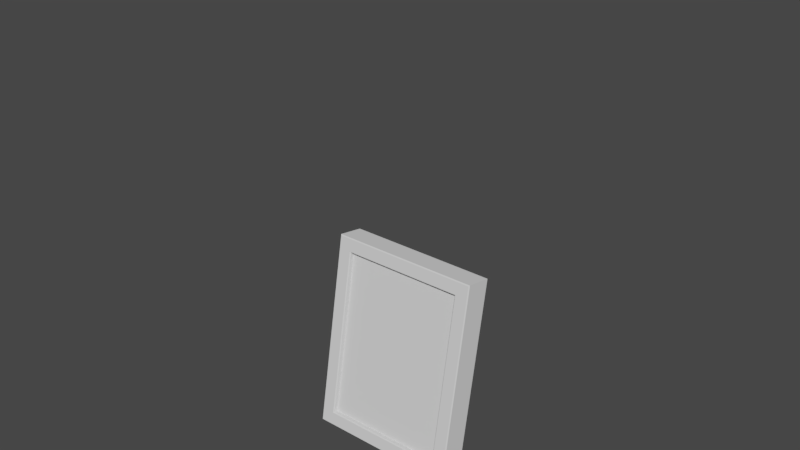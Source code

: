 # Source: fotoframes.blend  (saved by Blender 2.79.0; exported with 4.5.12 LTS)
import bpy
from mathutils import Matrix  # noqa: F401  (used for matrix-valued properties, if any)

bpy.ops.wm.read_factory_settings(use_empty=True)
scene = bpy.context.scene
scene.name = 'Scene'

# ---- collections
col_collection_1 = bpy.data.collections.new('Collection 1'); scene.collection.children.link(col_collection_1)
col_collection_2 = bpy.data.collections.new('Collection 2'); scene.collection.children.link(col_collection_2)
col_collection_2.hide_render = True
col_collection_2.hide_viewport = True

# ---- images (referenced by path relative to the original .blend; pixels are not part of the script)
import os
ASSET_DIR = os.environ.get("B2B_ASSET_DIR", "")  # directory of the original .blend (textures are referenced by path, not embedded)
HERE = os.path.dirname(os.path.abspath(__file__))  # packed textures are extracted next to this script under _unpacked/

def load_image(name, relpath, width, height, colorspace="sRGB"):
    """Load a texture the original file referenced (path relative to the .blend, or extracted next to this script)."""
    p = next((c for c in (os.path.join(HERE, relpath), os.path.join(ASSET_DIR, relpath)) if relpath and os.path.exists(c)), "")
    if p:
        img = bpy.data.images.load(p, check_existing=True)
        img.name = name
    else:  # same state as the original file: an image datablock whose file is absent (Cycles renders it pink)
        img = bpy.data.images.new(name, width, height)
        img.source = "FILE"
        img.filepath = "//" + (relpath or name)
    img.colorspace_settings.name = colorspace
    return img
img_untitled = load_image('Untitled', '', 2048, 2048, 'sRGB')

# ---- materials (node trees are filled in below, after node groups)
mat_paintingframe = bpy.data.materials.new('Paintingframe')
mat_paintingframe.alpha_threshold = 0.0
mat_paintingframe.roughness = 0.5
mat_paintingframe_1 = bpy.data.materials.new('PaintingFrame')
mat_paintingframe_1.alpha_threshold = 0.0
mat_paintingframe_1.roughness = 0.5

# ---- material node trees
mat_paintingframe.use_nodes = True; mat_paintingframe.node_tree.nodes.clear()
_N = mat_paintingframe.node_tree.nodes; _L = mat_paintingframe.node_tree.links
n0 = _N.new('ShaderNodeOutputMaterial'); n0.name = 'Material Output'; n0.location = (300, 300)
n1 = _N.new('ShaderNodeBsdfDiffuse'); n1.name = 'Diffuse BSDF'; n1.location = (10, 300)
_L.new(n1.outputs[0], n0.inputs[0])
n0.is_active_output = True
mat_paintingframe_1.use_nodes = True; mat_paintingframe_1.node_tree.nodes.clear()
_N = mat_paintingframe_1.node_tree.nodes; _L = mat_paintingframe_1.node_tree.links
n0 = _N.new('ShaderNodeOutputMaterial'); n0.name = 'Material Output'; n0.location = (300, 300)
n1 = _N.new('ShaderNodeBsdfDiffuse'); n1.name = 'Diffuse BSDF'; n1.location = (10, 300)
n2 = _N.new('ShaderNodeTexImage'); n2.name = 'Image Texture'; n2.location = (-202, 299)
n2.width = 140
n2.image = img_untitled
_L.new(n1.outputs[0], n0.inputs[0])
_L.new(n2.outputs[0], n1.inputs[0])
n0.is_active_output = True

# ---- world
world_world = bpy.data.worlds.new('World'); scene.world = world_world
world_world.color = (0.05088, 0.05088, 0.05088)
world_world.use_sun_shadow = False
world_world.sun_shadow_jitter_overblur = 0.0
world_world.cycles.sampling_method = 'MANUAL'

# ---- meshes
me_cube_002 = bpy.data.meshes.new('Cube.002')
me_cube_002.from_pydata([(-0.065, -0.02188, 0.01909), (-0.065, 0.009379, 0.1964), (0.065, 0.009379, 0.1964), (0.065, -0.02188, 0.01909), (-0.08, -0.02862, 0.005046), (-0.07906, -0.02938, 0.006134), (-0.07906, 0.006759, 0.2111), (-0.08, 0.007847, 0.2119), (0.07906, -0.02938, 0.006134), (0.08, -0.02862, 0.005046), (0.08, 0.007847, 0.2119), (0.07906, 0.006759, 0.2111), (-0.06594, -0.0271, 0.01906), (-0.065, -0.02601, 0.01982), (-0.065, 0.005242, 0.1971), (-0.06594, 0.00448, 0.1982), (0.06594, 0.00448, 0.1982), (0.065, 0.005242, 0.1971), (0.065, -0.02601, 0.01982), (0.06594, -0.0271, 0.01906), (-0.07894, 0.000184, 0.001044), (-0.08, -0.001044, 0.000184), (-0.07894, 0.03628, 0.2058), (-0.08, 0.03542, 0.207), (0.07894, 0.000184, 0.001044), (0.08, -0.001044, 0.000184), (0.08, 0.03542, 0.207), (0.07894, 0.03628, 0.2058), (0.05431, 0.03206, 0.176), (0.04569, 0.03206, 0.176), (0.04569, 0.001735, 0.0007071), (0.05431, 0.001735, 0.0007071), (0.04569, 0.002463, 0.0007071), (0.05431, 0.002463, 0.0007071), (0.04569, 0.003158, 0.0007071), (0.05431, 0.003158, 0.0007071), (0.04569, 0.003799, 0.0007071), (0.05431, 0.003799, 0.0007071), (0.04569, 0.004365, 0.0007071), (0.05431, 0.004365, 0.0007071), (0.04569, 0.004841, 0.0007071), (0.05431, 0.004841, 0.0007071), (0.04569, 0.00521, 0.0007071), (0.05431, 0.00521, 0.0007071), (0.05431, 0.03107, 0.1762), (0.04569, 0.03107, 0.1762), (0.04569, 0.001735, -2.91e-11), (0.05431, 0.001735, -2.91e-11), (0.04569, 0.002463, 0.0), (0.05431, 0.002463, 0.0), (0.04569, 0.003158, 0.0), (0.05431, 0.003158, 0.0), (0.04569, 0.003799, -5.821e-11), (0.05431, 0.003799, -5.821e-11), (0.04569, 0.004365, 0.0), (0.05431, 0.004365, 0.0), (0.04569, 0.004841, -5.821e-11), (0.05431, 0.004841, -5.821e-11), (0.04569, 0.00521, -5.821e-11), (0.05431, 0.00521, -5.821e-11), (0.04569, 0.001315, 0.0007071), (0.04569, 0.0007035, 0.001319), (0.04569, 0.0008821, 0.0008864), (0.05431, 0.0007035, 0.001319), (0.05431, 0.001315, 0.0007071), (0.05431, 0.0008821, 0.0008864), (0.04569, -4.576e-06, 0.0006113), (0.04569, 0.0006075, -1.455e-11), (0.04569, 0.0001747, 0.0001791), (0.05431, 0.0006075, -1.455e-11), (0.05431, -4.575e-06, 0.0006113), (0.05431, 0.0001747, 0.0001791), (0.04569, 0.02894, 0.1586), (0.05431, 0.02894, 0.1586), (0.04569, 0.02798, 0.1587), (0.05431, 0.02798, 0.1587), (0.05431, 0.02614, 0.1428), (0.05431, 0.02519, 0.1429), (0.04569, 0.02614, 0.1428), (0.04569, 0.02519, 0.1429), (0.05431, 0.004705, 0.02242), (0.05431, 0.003865, 0.02194), (0.04569, 0.004705, 0.02242), (0.04569, 0.003865, 0.02194), (0.04569, 0.006849, 0.03446), (0.04569, 0.005997, 0.03403), (0.05431, 0.006849, 0.03446), (0.05431, 0.005997, 0.03403), (-0.05431, 0.03206, 0.176), (-0.04569, 0.03206, 0.176), (-0.04569, 0.001735, 0.0007071), (-0.05431, 0.001735, 0.0007071), (-0.04569, 0.002463, 0.0007071), (-0.05431, 0.002463, 0.0007071), (-0.04569, 0.003158, 0.0007071), (-0.05431, 0.003158, 0.0007071), (-0.04569, 0.003799, 0.0007071), (-0.05431, 0.003799, 0.0007071), (-0.04569, 0.004365, 0.0007071), (-0.05431, 0.004365, 0.0007071), (-0.04569, 0.004841, 0.0007071), (-0.05431, 0.004841, 0.0007071), (-0.04569, 0.00521, 0.0007071), (-0.05431, 0.00521, 0.0007071), (-0.05431, 0.03107, 0.1762), (-0.04569, 0.03107, 0.1762), (-0.04569, 0.001735, -2.91e-11), (-0.05431, 0.001735, -2.91e-11), (-0.04569, 0.002463, 0.0), (-0.05431, 0.002463, 0.0), (-0.04569, 0.003158, 0.0), (-0.05431, 0.003158, 0.0), (-0.04569, 0.003799, -5.821e-11), (-0.05431, 0.003799, -5.821e-11), (-0.04569, 0.004365, 0.0), (-0.05431, 0.004365, 0.0), (-0.04569, 0.004841, -5.821e-11), (-0.05431, 0.004841, -5.821e-11), (-0.04569, 0.00521, -5.821e-11), (-0.05431, 0.00521, -5.821e-11), (-0.04569, 0.001315, 0.0007071), (-0.04569, 0.0007035, 0.001319), (-0.04569, 0.0008821, 0.0008864), (-0.05431, 0.0007035, 0.001319), (-0.05431, 0.001315, 0.0007071), (-0.05431, 0.0008821, 0.0008864), (-0.04569, -4.576e-06, 0.0006113), (-0.04569, 0.0006075, -1.455e-11), (-0.04569, 0.0001747, 0.0001791), (-0.05431, 0.0006075, -1.455e-11), (-0.05431, -4.575e-06, 0.0006113), (-0.05431, 0.0001747, 0.0001791), (-0.04569, 0.02894, 0.1586), (-0.05431, 0.02894, 0.1586), (-0.04569, 0.02798, 0.1587), (-0.05431, 0.02798, 0.1587), (-0.05431, 0.02614, 0.1428), (-0.05431, 0.02519, 0.1429), (-0.04569, 0.02614, 0.1428), (-0.04569, 0.02519, 0.1429), (-0.05431, 0.004705, 0.02242), (-0.05431, 0.003865, 0.02194), (-0.04569, 0.004705, 0.02242), (-0.04569, 0.003865, 0.02194), (-0.04569, 0.006849, 0.03446), (-0.04569, 0.005997, 0.03403), (-0.05431, 0.006849, 0.03446), (-0.05431, 0.005997, 0.03403)], [], [(10, 9, 25, 26), (14, 13, 0, 1), (8, 11, 16, 19), (4, 7, 23, 21), (6, 5, 12, 15), (18, 17, 2, 3), (5, 6, 7, 4), (11, 8, 9, 10), (13, 14, 15, 12), (17, 18, 19, 16), (22, 20, 21, 23), (26, 25, 24, 27), (7, 10, 26, 23), (22, 27, 24, 20), (23, 26, 27, 22), (25, 21, 20, 24), (16, 15, 14, 17), (12, 19, 18, 13), (10, 7, 6, 11), (4, 9, 8, 5), (13, 18, 3, 0), (2, 1, 0, 3), (17, 14, 1, 2), (5, 8, 19, 12), (11, 6, 15, 16), (9, 4, 21, 25), (60, 30, 46, 67), (72, 29, 28, 73), (30, 31, 33, 32), (32, 33, 35, 34), (34, 35, 37, 36), (36, 37, 39, 38), (38, 39, 41, 40), (40, 41, 43, 42), (74, 75, 44, 45), (46, 48, 49, 47), (48, 50, 51, 49), (50, 52, 53, 51), (52, 54, 55, 53), (54, 56, 57, 55), (56, 58, 59, 57), (28, 29, 45, 44), (73, 28, 44, 75), (31, 64, 69, 47), (67, 46, 47, 69), (82, 61, 66, 83), (33, 31, 47, 49), (30, 32, 48, 46), (35, 33, 49, 51), (32, 34, 50, 48), (37, 35, 51, 53), (34, 36, 52, 50), (39, 37, 53, 55), (36, 38, 54, 52), (41, 39, 55, 57), (38, 40, 56, 54), (42, 43, 59, 58), (43, 41, 57, 59), (40, 42, 58, 56), (61, 63, 65, 62), (62, 65, 64, 60), (67, 69, 71, 68), (68, 71, 70, 66), (60, 67, 68, 62), (62, 68, 66, 61), (63, 70, 71, 65), (65, 71, 69, 64), (60, 64, 31, 30), (29, 72, 74, 45), (76, 73, 75, 77), (79, 77, 75, 74), (78, 72, 73, 76), (84, 78, 76, 86), (85, 87, 77, 79), (86, 76, 77, 87), (82, 83, 143, 142), (74, 72, 132, 134), (139, 79, 74, 134), (63, 80, 81, 70), (66, 70, 81, 83), (61, 82, 80, 63), (78, 84, 85, 79), (80, 86, 87, 81), (83, 81, 87, 85), (82, 84, 86, 80), (143, 83, 85, 145), (145, 85, 84, 144), (120, 127, 106, 90), (132, 133, 88, 89), (90, 92, 93, 91), (92, 94, 95, 93), (94, 96, 97, 95), (96, 98, 99, 97), (98, 100, 101, 99), (100, 102, 103, 101), (134, 105, 104, 135), (106, 107, 109, 108), (108, 109, 111, 110), (110, 111, 113, 112), (112, 113, 115, 114), (114, 115, 117, 116), (116, 117, 119, 118), (88, 104, 105, 89), (133, 135, 104, 88), (91, 107, 129, 124), (127, 129, 107, 106), (142, 143, 126, 121), (93, 109, 107, 91), (90, 106, 108, 92), (95, 111, 109, 93), (92, 108, 110, 94), (97, 113, 111, 95), (94, 110, 112, 96), (99, 115, 113, 97), (96, 112, 114, 98), (101, 117, 115, 99), (98, 114, 116, 100), (102, 118, 119, 103), (103, 119, 117, 101), (100, 116, 118, 102), (121, 122, 125, 123), (122, 120, 124, 125), (127, 128, 131, 129), (128, 126, 130, 131), (120, 122, 128, 127), (122, 121, 126, 128), (123, 125, 131, 130), (125, 124, 129, 131), (120, 90, 91, 124), (89, 105, 134, 132), (136, 137, 135, 133), (139, 134, 135, 137), (138, 136, 133, 132), (144, 146, 136, 138), (145, 139, 137, 147), (146, 147, 137, 136), (138, 78, 79, 139), (123, 130, 141, 140), (126, 143, 141, 130), (121, 123, 140, 142), (144, 84, 82, 142), (138, 139, 145, 144), (140, 141, 147, 146), (143, 145, 147, 141), (142, 140, 146, 144), (132, 72, 78, 138)])
_uv = me_cube_002.uv_layers.new(name='UVMap')
_uv.uv.foreach_set('vector', [0.8288, 0.5267, 0.8288, 0.000373, 0.899, 0.000373, 0.899, 0.5267, 0.4578, 0.9248, 0.4577, 0.5034, 0.4675, 0.5034, 0.4676, 0.9248, 0.9571, 0.006504, 0.9572, 0.4972, 0.9262, 0.4663, 0.9262, 0.03745, 0.8281, 0.000373, 0.8281, 0.5267, 0.7579, 0.5267, 0.7579, 0.000373, 0.4194, 0.961, 0.4193, 0.4703, 0.4503, 0.5012, 0.4503, 0.9301, 0.9187, 0.04271, 0.9188, 0.4642, 0.909, 0.4642, 0.9089, 0.04272, 0.4193, 0.4703, 0.4194, 0.961, 0.4107, 0.9672, 0.4107, 0.4681, 0.9572, 0.4972, 0.9571, 0.006504, 0.9658, 0.000373, 0.9658, 0.4994, 0.4577, 0.5034, 0.4578, 0.9248, 0.4503, 0.9301, 0.4503, 0.5012, 0.9188, 0.4642, 0.9187, 0.04271, 0.9262, 0.03745, 0.9262, 0.4663, 0.7488, 0.5241, 0.7488, 0.006836, 0.7579, 0.000373, 0.7579, 0.5267, 0.899, 0.5267, 0.899, 0.000373, 0.9081, 0.002943, 0.9082, 0.5202, 0.0003732, 0.5405, 0.407, 0.5405, 0.407, 0.6116, 0.000373, 0.6116, 0.41, 0.5397, 0.000373, 0.5397, 0.000373, 0.000373, 0.41, 0.000373, 0.000373, 0.6116, 0.407, 0.6116, 0.4043, 0.6186, 0.005357, 0.6187, 0.407, 0.6265, 0.000373, 0.6265, 0.003007, 0.6195, 0.402, 0.6194, 0.3575, 0.7697, 0.03473, 0.7697, 0.03699, 0.7642, 0.3535, 0.7641, 0.03732, 0.7373, 0.3601, 0.7373, 0.3578, 0.7428, 0.04128, 0.7429, 0.3944, 0.8086, 0.000373, 0.8086, 0.002625, 0.8018, 0.3896, 0.8018, 0.000373, 0.6984, 0.3944, 0.6984, 0.3922, 0.7052, 0.005207, 0.7052, 0.04128, 0.7429, 0.3578, 0.7428, 0.3578, 0.7531, 0.04128, 0.7531, 0.748, 0.4674, 0.4107, 0.4674, 0.4107, 0.000373, 0.748, 0.000373, 0.3535, 0.7641, 0.03699, 0.7642, 0.03698, 0.7539, 0.3535, 0.7539, 0.005207, 0.7052, 0.3922, 0.7052, 0.3601, 0.7373, 0.03732, 0.7373, 0.3896, 0.8018, 0.002625, 0.8018, 0.03473, 0.7697, 0.3575, 0.7697, 0.407, 0.6976, 0.000373, 0.6976, 0.000373, 0.6265, 0.407, 0.6265, 0.2826, 0.8517, 0.2832, 0.8506, 0.2851, 0.8517, 0.2834, 0.8546, 0.6525, 0.5865, 0.6525, 0.6326, 0.6302, 0.6326, 0.6302, 0.5865, 0.5832, 0.5485, 0.5608, 0.5485, 0.5608, 0.5466, 0.5832, 0.5466, 0.5832, 0.5466, 0.5608, 0.5466, 0.5608, 0.5448, 0.5832, 0.5448, 0.5832, 0.5448, 0.5608, 0.5448, 0.5608, 0.5432, 0.5832, 0.5432, 0.5832, 0.5432, 0.5608, 0.5432, 0.5608, 0.5417, 0.5832, 0.5417, 0.5832, 0.5417, 0.5608, 0.5417, 0.5608, 0.5404, 0.5832, 0.5404, 0.5832, 0.5404, 0.5608, 0.5404, 0.5608, 0.5395, 0.5832, 0.5395, 0.607, 0.4925, 0.6294, 0.4925, 0.6294, 0.5387, 0.607, 0.5387, 0.5839, 0.4771, 0.5839, 0.4753, 0.6063, 0.4753, 0.6063, 0.4771, 0.5839, 0.4753, 0.5839, 0.4735, 0.6063, 0.4735, 0.6063, 0.4753, 0.5839, 0.4735, 0.5839, 0.4718, 0.6063, 0.4718, 0.6063, 0.4735, 0.5839, 0.4718, 0.5839, 0.4703, 0.6063, 0.4703, 0.6063, 0.4718, 0.5839, 0.4703, 0.5839, 0.4691, 0.6063, 0.4691, 0.6063, 0.4703, 0.5839, 0.4691, 0.5839, 0.4681, 0.6063, 0.4681, 0.6063, 0.4691, 0.6294, 0.4917, 0.607, 0.4917, 0.607, 0.4891, 0.6294, 0.4891, 0.5832, 0.6087, 0.5832, 0.6548, 0.5806, 0.6548, 0.5807, 0.6085, 0.6345, 0.4819, 0.6335, 0.4817, 0.632, 0.4796, 0.6349, 0.4801, 0.5839, 0.4801, 0.5839, 0.4771, 0.6063, 0.4771, 0.6063, 0.4801, 0.2304, 0.8094, 0.28, 0.8524, 0.2808, 0.8553, 0.2304, 0.8123, 0.6364, 0.4823, 0.6345, 0.4819, 0.6349, 0.4801, 0.6367, 0.4805, 0.2832, 0.8506, 0.2843, 0.8486, 0.2862, 0.8497, 0.2851, 0.8517, 0.6382, 0.4826, 0.6364, 0.4823, 0.6367, 0.4805, 0.6385, 0.4808, 0.2843, 0.8486, 0.2854, 0.8468, 0.2873, 0.8479, 0.2862, 0.8497, 0.6398, 0.4829, 0.6382, 0.4826, 0.6385, 0.4808, 0.6401, 0.4811, 0.2854, 0.8468, 0.2864, 0.8451, 0.2883, 0.8462, 0.2873, 0.8479, 0.6413, 0.4831, 0.6398, 0.4829, 0.6401, 0.4811, 0.6416, 0.4813, 0.2864, 0.8451, 0.2873, 0.8436, 0.2891, 0.8447, 0.2883, 0.8462, 0.6425, 0.4834, 0.6413, 0.4831, 0.6416, 0.4813, 0.6428, 0.4816, 0.2873, 0.8436, 0.288, 0.8424, 0.2899, 0.8435, 0.2891, 0.8447, 0.607, 0.4681, 0.6294, 0.4681, 0.6294, 0.47, 0.607, 0.47, 0.6434, 0.4835, 0.6425, 0.4834, 0.6428, 0.4816, 0.6437, 0.4817, 0.288, 0.8424, 0.2886, 0.8414, 0.2904, 0.8425, 0.2899, 0.8435, 0.5832, 0.552, 0.5608, 0.552, 0.5608, 0.5508, 0.5832, 0.5508, 0.5832, 0.5508, 0.5608, 0.5508, 0.5608, 0.5496, 0.5832, 0.5496, 0.5839, 0.4801, 0.6063, 0.4801, 0.6063, 0.4813, 0.5839, 0.4813, 0.5839, 0.4813, 0.6063, 0.4813, 0.6063, 0.4825, 0.5839, 0.4825, 0.2826, 0.8517, 0.2834, 0.8546, 0.2822, 0.8555, 0.2814, 0.8526, 0.2814, 0.8526, 0.2822, 0.8555, 0.2808, 0.8553, 0.28, 0.8524, 0.6316, 0.483, 0.6302, 0.4809, 0.6308, 0.4799, 0.6323, 0.482, 0.6323, 0.482, 0.6308, 0.4799, 0.632, 0.4796, 0.6335, 0.4817, 0.5832, 0.5496, 0.5608, 0.5496, 0.5608, 0.5485, 0.5832, 0.5485, 0.5608, 0.6548, 0.5609, 0.6087, 0.5634, 0.6085, 0.5634, 0.6548, 0.6359, 0.5398, 0.6359, 0.5813, 0.6334, 0.5811, 0.6335, 0.5395, 0.2598, 0.8563, 0.2822, 0.8563, 0.2822, 0.8979, 0.2598, 0.8979, 0.2598, 0.9401, 0.2598, 0.8986, 0.2822, 0.8986, 0.2822, 0.9401, 0.537, 0.4681, 0.537, 0.7537, 0.5146, 0.7537, 0.5146, 0.4681, 0.4915, 0.4681, 0.5138, 0.4681, 0.5138, 0.7548, 0.4915, 0.7548, 0.6702, 0.4816, 0.6702, 0.6721, 0.6669, 0.6718, 0.6669, 0.4805, 0.2304, 0.8094, 0.2304, 0.8123, 0.06066, 0.8128, 0.06067, 0.8098, 0.7461, 0.7544, 0.746, 0.7577, 0.5608, 0.7577, 0.5608, 0.7544, 0.02274, 0.8563, 0.2598, 0.8563, 0.2598, 0.8979, 0.02274, 0.8979, 0.6316, 0.483, 0.6321, 0.5387, 0.6302, 0.5371, 0.6302, 0.4809, 0.5839, 0.4825, 0.6063, 0.4825, 0.6063, 0.5387, 0.5839, 0.5387, 0.5832, 0.552, 0.5832, 0.6078, 0.5608, 0.6078, 0.5608, 0.552, 0.6588, 0.6729, 0.6588, 0.483, 0.6621, 0.4805, 0.6621, 0.6724, 0.41, 0.5762, 0.41, 0.6079, 0.408, 0.6064, 0.4081, 0.5746, 0.2598, 0.9409, 0.2822, 0.9409, 0.2822, 0.9727, 0.2598, 0.9727, 0.6702, 0.9996, 0.6702, 0.9679, 0.6926, 0.9679, 0.6926, 0.9996, 0.02274, 0.9409, 0.2598, 0.9409, 0.2598, 0.9727, 0.02274, 0.9727, 0.5608, 0.7505, 0.7443, 0.7505, 0.7443, 0.7537, 0.5608, 0.7537, 0.008142, 0.8517, 0.007335, 0.8546, 0.005629, 0.8516, 0.007506, 0.8506, 0.607, 0.5865, 0.6294, 0.5865, 0.6294, 0.6326, 0.607, 0.6326, 0.5839, 0.5485, 0.5839, 0.5466, 0.6063, 0.5466, 0.6063, 0.5485, 0.5839, 0.5466, 0.5839, 0.5448, 0.6063, 0.5448, 0.6063, 0.5466, 0.5839, 0.5448, 0.5839, 0.5432, 0.6063, 0.5432, 0.6063, 0.5448, 0.5839, 0.5432, 0.5839, 0.5417, 0.6063, 0.5417, 0.6063, 0.5432, 0.5839, 0.5417, 0.5839, 0.5404, 0.6063, 0.5404, 0.6063, 0.5417, 0.5839, 0.5404, 0.5839, 0.5395, 0.6063, 0.5395, 0.6063, 0.5404, 0.6294, 0.5395, 0.6294, 0.5858, 0.607, 0.5858, 0.607, 0.5395, 0.5832, 0.4771, 0.5608, 0.4771, 0.5608, 0.4753, 0.5832, 0.4753, 0.5832, 0.4753, 0.5608, 0.4753, 0.5608, 0.4735, 0.5832, 0.4735, 0.5832, 0.4735, 0.5608, 0.4735, 0.5608, 0.4718, 0.5832, 0.4718, 0.5832, 0.4718, 0.5608, 0.4718, 0.5608, 0.4703, 0.5832, 0.4703, 0.5832, 0.4703, 0.5608, 0.4703, 0.5608, 0.4691, 0.5832, 0.4691, 0.5832, 0.4691, 0.5608, 0.4691, 0.5608, 0.4681, 0.5832, 0.4681, 0.607, 0.4884, 0.607, 0.4858, 0.6294, 0.4858, 0.6294, 0.4884, 0.5873, 0.6087, 0.5899, 0.6085, 0.5899, 0.6548, 0.5873, 0.6548, 0.6535, 0.4826, 0.6536, 0.4808, 0.6565, 0.4808, 0.6546, 0.4826, 0.5832, 0.4801, 0.5608, 0.4801, 0.5608, 0.4771, 0.5832, 0.4771, 0.06067, 0.8098, 0.06066, 0.8128, 0.009883, 0.8553, 0.01069, 0.8524, 0.6516, 0.4825, 0.6517, 0.4807, 0.6536, 0.4808, 0.6535, 0.4826, 0.007506, 0.8506, 0.005629, 0.8516, 0.004528, 0.8497, 0.006405, 0.8486, 0.6498, 0.4825, 0.6499, 0.4807, 0.6517, 0.4807, 0.6516, 0.4825, 0.006405, 0.8486, 0.004528, 0.8497, 0.003477, 0.8479, 0.005354, 0.8468, 0.6482, 0.4825, 0.6482, 0.4806, 0.6499, 0.4807, 0.6498, 0.4825, 0.005354, 0.8468, 0.003477, 0.8479, 0.002508, 0.8462, 0.004385, 0.8451, 0.6467, 0.4824, 0.6467, 0.4806, 0.6482, 0.4806, 0.6482, 0.4825, 0.004385, 0.8451, 0.002508, 0.8462, 0.001651, 0.8447, 0.003528, 0.8436, 0.6455, 0.4824, 0.6455, 0.4806, 0.6467, 0.4806, 0.6467, 0.4824, 0.003528, 0.8436, 0.001651, 0.8447, 0.0009323, 0.8434, 0.002809, 0.8423, 0.6294, 0.4707, 0.6294, 0.4725, 0.607, 0.4725, 0.607, 0.4707, 0.6445, 0.4824, 0.6445, 0.4805, 0.6455, 0.4806, 0.6455, 0.4824, 0.002809, 0.8423, 0.0009323, 0.8434, 0.000373, 0.8424, 0.00225, 0.8413, 0.5839, 0.552, 0.5839, 0.5508, 0.6063, 0.5508, 0.6063, 0.552, 0.5839, 0.5508, 0.5839, 0.5496, 0.6063, 0.5496, 0.6063, 0.5508, 0.5832, 0.4801, 0.5832, 0.4813, 0.5608, 0.4813, 0.5608, 0.4801, 0.5832, 0.4813, 0.5832, 0.4825, 0.5608, 0.4825, 0.5608, 0.4813, 0.008142, 0.8517, 0.009272, 0.8526, 0.008465, 0.8555, 0.007335, 0.8546, 0.009272, 0.8526, 0.01069, 0.8524, 0.009883, 0.8553, 0.008465, 0.8555, 0.6561, 0.4842, 0.6557, 0.4831, 0.6576, 0.4813, 0.658, 0.4824, 0.6557, 0.4831, 0.6546, 0.4826, 0.6565, 0.4808, 0.6576, 0.4813, 0.5839, 0.5496, 0.5839, 0.5485, 0.6063, 0.5485, 0.6063, 0.5496, 0.5865, 0.6548, 0.5839, 0.6548, 0.584, 0.6085, 0.5865, 0.6087, 0.6302, 0.5398, 0.6327, 0.5395, 0.6327, 0.5811, 0.6302, 0.5813, 0.02274, 0.8563, 0.02274, 0.8979, 0.0003736, 0.8979, 0.000373, 0.8563, 0.02274, 0.9401, 0.000373, 0.9401, 0.000373, 0.8986, 0.02274, 0.8986, 0.5377, 0.4681, 0.5601, 0.4681, 0.5601, 0.7537, 0.5377, 0.7537, 0.4907, 0.4681, 0.4907, 0.7548, 0.4684, 0.7548, 0.4684, 0.4681, 0.6628, 0.483, 0.6662, 0.4805, 0.6662, 0.6724, 0.6629, 0.6729, 0.5608, 0.7465, 0.7442, 0.7465, 0.7442, 0.7497, 0.5608, 0.7497, 0.6561, 0.4842, 0.658, 0.4824, 0.6467, 0.5375, 0.6445, 0.5387, 0.5832, 0.4825, 0.5832, 0.5387, 0.5608, 0.5387, 0.5608, 0.4825, 0.5839, 0.552, 0.6063, 0.552, 0.6063, 0.6078, 0.5839, 0.6078, 0.4331, 0.9679, 0.6702, 0.9679, 0.6702, 0.9996, 0.4331, 0.9996, 0.6743, 0.6721, 0.671, 0.6718, 0.671, 0.4805, 0.6743, 0.4816, 0.4081, 0.5421, 0.41, 0.5405, 0.41, 0.5723, 0.408, 0.5738, 0.02274, 0.9409, 0.02274, 0.9727, 0.0003731, 0.9727, 0.000373, 0.9409, 0.4331, 0.9996, 0.4107, 0.9996, 0.4107, 0.9679, 0.4331, 0.9679, 0.02274, 0.8986, 0.2598, 0.8986, 0.2598, 0.9401, 0.02274, 0.9401])
me_cube_002.materials.append(mat_paintingframe)
me_cube_002.use_remesh_preserve_volume = False
me_cube_002.use_remesh_preserve_attributes = False
me_cube_002.use_mirror_vertex_groups = False
me_cube_002.update()
me_cube_003 = bpy.data.meshes.new('Cube.003')
me_cube_003.from_pydata([(-0.1625, -0.00986, 0.03571), (-0.1625, -0.00986, 0.4643), (0.1625, -0.00986, 0.4643), (0.1625, -0.00986, 0.03571), (-0.2, -0.01406, 0.0), (-0.1977, -0.015, 0.002236), (-0.1977, -0.015, 0.4978), (-0.2, -0.01406, 0.5), (0.1977, -0.015, 0.002236), (0.2, -0.01406, 0.0), (0.2, -0.01406, 0.5), (0.1977, -0.015, 0.4978), (-0.1648, -0.015, 0.03348), (-0.1625, -0.01406, 0.03571), (-0.1625, -0.01406, 0.4643), (-0.1648, -0.015, 0.4665), (0.1648, -0.015, 0.4665), (0.1625, -0.01406, 0.4643), (0.1625, -0.01406, 0.03571), (0.1648, -0.015, 0.03348), (-0.1974, 0.015, 0.002524), (-0.2, 0.01394, 0.0), (-0.1974, 0.015, 0.4975), (-0.2, 0.01394, 0.5), (0.1974, 0.015, 0.002524), (0.2, 0.01394, 0.0), (0.2, 0.01394, 0.5), (0.1974, 0.015, 0.4975)], [], [(9, 4, 21, 25), (10, 9, 25, 26), (14, 13, 0, 1), (8, 11, 16, 19), (11, 6, 15, 16), (4, 7, 23, 21), (5, 8, 19, 12), (17, 14, 1, 2), (6, 5, 12, 15), (3, 2, 1, 0), (13, 18, 3, 0), (18, 17, 2, 3), (5, 6, 7, 4), (11, 8, 9, 10), (4, 9, 8, 5), (10, 7, 6, 11), (13, 14, 15, 12), (17, 18, 19, 16), (12, 19, 18, 13), (16, 15, 14, 17), (22, 20, 21, 23), (25, 21, 20, 24), (23, 26, 27, 22), (26, 25, 24, 27), (20, 22, 27, 24), (7, 10, 26, 23)])
_uv = me_cube_003.uv_layers.new(name='UVMap')
_uv.uv.foreach_set('vector', [0.4239, 0.71, 0.0001984, 0.71, 0.000203, 0.6803, 0.4239, 0.6804, 0.0001984, 0.5705, 0.0003958, 0.00603, 0.03201, 0.006042, 0.03181, 0.5705, 0.5384, 0.5155, 0.5383, 0.0378, 0.5466, 0.03775, 0.5467, 0.5155, 0.9614, 0.0001984, 0.9614, 0.515, 0.9273, 0.4825, 0.9273, 0.03265, 0.4483, 0.6065, 0.0001984, 0.6063, 0.0374, 0.5709, 0.4111, 0.5711, 0.9908, 0.0001984, 0.9908, 0.5181, 0.9618, 0.5181, 0.9618, 0.0001984, 0.0001984, 0.6069, 0.4483, 0.6069, 0.4111, 0.6423, 0.03739, 0.6423, 0.7066, 0.6852, 0.4263, 0.6852, 0.4263, 0.6803, 0.7065, 0.6803, 0.493, 0.5582, 0.493, 0.0001984, 0.5299, 0.03538, 0.5299, 0.523, 0.9089, 0.03769, 0.909, 0.5154, 0.5467, 0.5155, 0.5466, 0.03775, 0.5466, 0.03143, 0.9089, 0.03136, 0.9089, 0.03769, 0.5466, 0.03775, 0.9195, 0.03956, 0.9196, 0.4803, 0.9119, 0.4803, 0.9118, 0.03961, 0.9997, 0.002414, 0.9998, 0.5101, 0.9908, 0.5181, 0.9908, 0.0001984, 0.9119, 0.8215, 0.9118, 0.5201, 0.9172, 0.5153, 0.9172, 0.8228, 0.0001984, 0.71, 0.4239, 0.71, 0.4215, 0.7173, 0.007314, 0.7173, 0.696, 0.6799, 0.4265, 0.6799, 0.428, 0.6753, 0.6915, 0.6752, 0.5383, 0.0378, 0.5384, 0.5155, 0.5299, 0.523, 0.5299, 0.03538, 0.9196, 0.4803, 0.9195, 0.03956, 0.9273, 0.03265, 0.9273, 0.4825, 0.5404, 0.025, 0.9114, 0.025, 0.9089, 0.03136, 0.5466, 0.03143, 0.7114, 0.6902, 0.4243, 0.6901, 0.4263, 0.6852, 0.7066, 0.6852, 0.4827, 0.5619, 0.4828, 0.008863, 0.4926, 0.0001984, 0.4924, 0.5647, 0.7106, 0.6956, 0.4243, 0.6956, 0.4262, 0.6907, 0.7058, 0.6906, 0.0001984, 0.6725, 0.4261, 0.6725, 0.4234, 0.6798, 0.007347, 0.6799, 0.03181, 0.5705, 0.03201, 0.006042, 0.04171, 0.008788, 0.04162, 0.5619, 0.4828, 0.008863, 0.4827, 0.5619, 0.04162, 0.5619, 0.04171, 0.008788, 0.0001984, 0.6427, 0.4261, 0.6427, 0.4261, 0.6725, 0.0001984, 0.6725])
me_cube_003.materials.append(mat_paintingframe_1)
me_cube_003.use_remesh_preserve_volume = False
me_cube_003.use_remesh_preserve_attributes = False
me_cube_003.use_mirror_vertex_groups = False
me_cube_003.update()

# ---- objects
ob_paintingframe_standing = bpy.data.objects.new('PaintingFrame_Standing', me_cube_002)
ob_paintingframe_hanging = bpy.data.objects.new('PaintingFrame_Hanging', me_cube_003)

# ---- transforms, parenting, visibility, modifiers, constraints
ob_paintingframe_standing.location = (0.0, 0.0, 0.0)
ob_paintingframe_standing.lineart.crease_threshold = 0.0
ob_paintingframe_hanging.location = (0.0, 0.0, 0.0)
ob_paintingframe_hanging.lineart.crease_threshold = 0.0

# ---- collection membership
col_collection_1.objects.link(ob_paintingframe_standing)
col_collection_2.objects.link(ob_paintingframe_hanging)

# ---- scene / render settings (as saved in the file)
scene.frame_start = 1; scene.frame_end = 250; scene.frame_set(88)
scene.render.engine = 'CYCLES'
scene.render.resolution_percentage = 50
scene.render.dither_intensity = 0.0
scene.cycles.use_denoising = False
scene.cycles.samples = 128
scene.cycles.sampling_pattern = 'TABULATED_SOBOL'
scene.cycles.use_adaptive_sampling = False
scene.cycles.use_light_tree = False
scene.cycles.blur_glossy = 0.0
scene.cycles.sample_clamp_indirect = 0.0
scene.view_settings.view_transform = 'Filmic'
bpy.context.view_layer.update()

# ---- added for rendering (the .blend has no active camera and no usable light): camera, sun
cam_auto = bpy.data.cameras.new('AutoCamera')
cam_auto.lens = 50.0
cam_auto.sensor_width = 36.0
cam_auto.clip_end = 1000.0
ob_auto_camera = bpy.data.objects.new('AutoCamera', cam_auto)
scene.collection.objects.link(ob_auto_camera)
ob_auto_camera.location = (0.59554, -0.711197, 0.726432)
ob_auto_camera.rotation_euler = (1.09748, -7.21219e-08, 0.694738)
scene.camera = ob_auto_camera
light_auto_sun = bpy.data.lights.new('AutoSun', 'SUN')
light_auto_sun.energy = 3.0
light_auto_sun.angle = 0.0523599
ob_auto_sun = bpy.data.objects.new('AutoSun', light_auto_sun)
scene.collection.objects.link(ob_auto_sun)
ob_auto_sun.rotation_euler = (0.872665, 0.174533, 0.523599)
bpy.context.view_layer.update()
